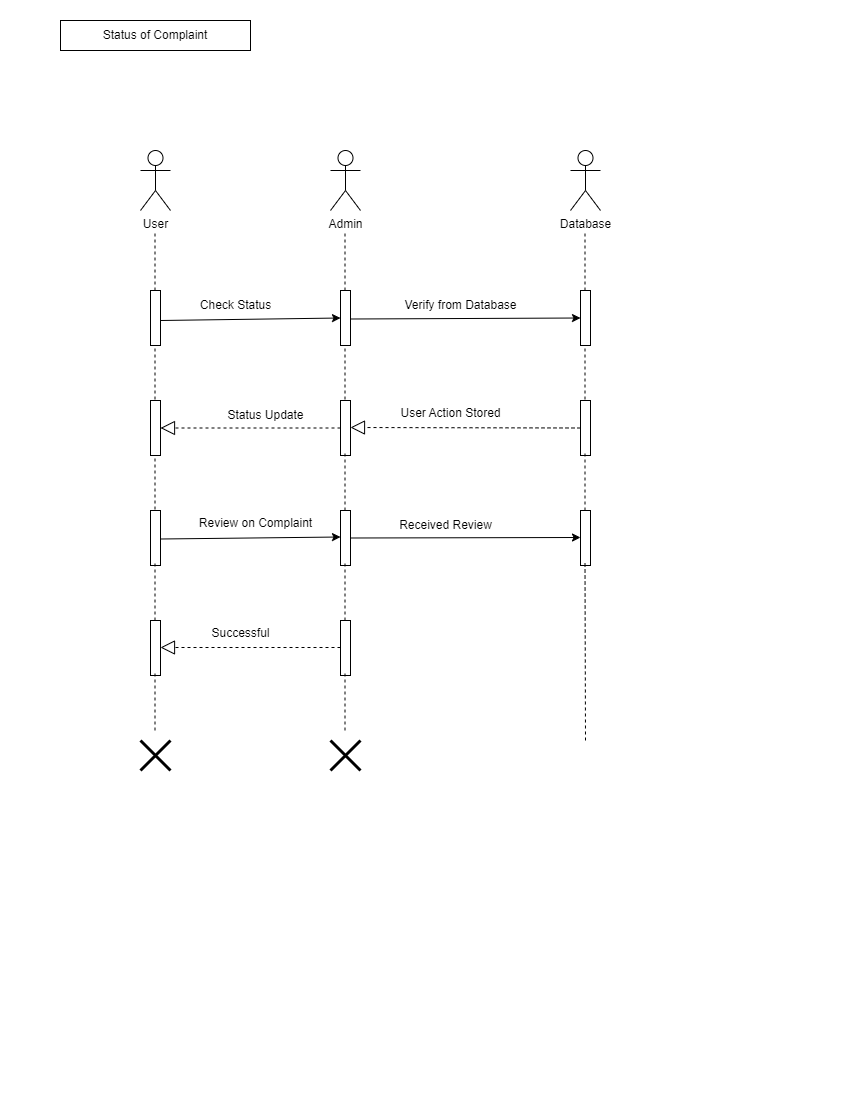

The diagram above was exported from draw.io. Its source (the exported page's mxGraphModel, read from the mxfile embedded in the PNG):
<mxGraphModel dx="880" dy="478" grid="1" gridSize="10" guides="1" tooltips="1" connect="1" arrows="1" fold="1" page="1" pageScale="1" pageWidth="850" pageHeight="1100" math="0" shadow="0">
  <root>
    <mxCell id="0" />
    <mxCell id="1" parent="0" />
    <mxCell id="kV-Hsdfr74JC3kxAGclz-1" value="User" style="shape=umlActor;verticalLabelPosition=bottom;verticalAlign=top;html=1;outlineConnect=0;" vertex="1" parent="1">
      <mxGeometry x="140" y="150" width="30" height="60" as="geometry" />
    </mxCell>
    <mxCell id="kV-Hsdfr74JC3kxAGclz-2" value="" style="endArrow=none;dashed=1;html=1;rounded=0;" edge="1" parent="1">
      <mxGeometry width="50" height="50" relative="1" as="geometry">
        <mxPoint x="154.5" y="290" as="sourcePoint" />
        <mxPoint x="154.5" y="230" as="targetPoint" />
      </mxGeometry>
    </mxCell>
    <mxCell id="kV-Hsdfr74JC3kxAGclz-3" value="" style="rounded=0;whiteSpace=wrap;html=1;direction=south;" vertex="1" parent="1">
      <mxGeometry x="150" y="290" width="10" height="55" as="geometry" />
    </mxCell>
    <mxCell id="kV-Hsdfr74JC3kxAGclz-4" value="" style="endArrow=none;dashed=1;html=1;rounded=0;" edge="1" parent="1">
      <mxGeometry width="50" height="50" relative="1" as="geometry">
        <mxPoint x="154.5" y="405" as="sourcePoint" />
        <mxPoint x="154.5" y="345" as="targetPoint" />
      </mxGeometry>
    </mxCell>
    <mxCell id="kV-Hsdfr74JC3kxAGclz-5" value="" style="rounded=0;whiteSpace=wrap;html=1;direction=south;" vertex="1" parent="1">
      <mxGeometry x="150" y="400" width="10" height="55" as="geometry" />
    </mxCell>
    <mxCell id="kV-Hsdfr74JC3kxAGclz-6" value="" style="endArrow=none;dashed=1;html=1;rounded=0;" edge="1" parent="1">
      <mxGeometry width="50" height="50" relative="1" as="geometry">
        <mxPoint x="154.5" y="515" as="sourcePoint" />
        <mxPoint x="154.5" y="455" as="targetPoint" />
      </mxGeometry>
    </mxCell>
    <mxCell id="kV-Hsdfr74JC3kxAGclz-7" value="" style="rounded=0;whiteSpace=wrap;html=1;direction=south;" vertex="1" parent="1">
      <mxGeometry x="150" y="510" width="10" height="55" as="geometry" />
    </mxCell>
    <mxCell id="kV-Hsdfr74JC3kxAGclz-8" value="" style="endArrow=none;dashed=1;html=1;rounded=0;" edge="1" parent="1">
      <mxGeometry width="50" height="50" relative="1" as="geometry">
        <mxPoint x="154.5" y="620" as="sourcePoint" />
        <mxPoint x="154.5" y="560" as="targetPoint" />
      </mxGeometry>
    </mxCell>
    <mxCell id="kV-Hsdfr74JC3kxAGclz-9" value="" style="rounded=0;whiteSpace=wrap;html=1;direction=south;" vertex="1" parent="1">
      <mxGeometry x="150" y="620" width="10" height="55" as="geometry" />
    </mxCell>
    <mxCell id="kV-Hsdfr74JC3kxAGclz-10" value="" style="endArrow=none;dashed=1;html=1;rounded=0;" edge="1" parent="1">
      <mxGeometry width="50" height="50" relative="1" as="geometry">
        <mxPoint x="154.5" y="730" as="sourcePoint" />
        <mxPoint x="154.5" y="670" as="targetPoint" />
      </mxGeometry>
    </mxCell>
    <mxCell id="kV-Hsdfr74JC3kxAGclz-11" value="" style="shape=umlDestroy;whiteSpace=wrap;html=1;strokeWidth=3;targetShapes=umlLifeline;" vertex="1" parent="1">
      <mxGeometry x="140" y="740" width="30" height="30" as="geometry" />
    </mxCell>
    <mxCell id="kV-Hsdfr74JC3kxAGclz-12" value="Admin" style="shape=umlActor;verticalLabelPosition=bottom;verticalAlign=top;html=1;outlineConnect=0;" vertex="1" parent="1">
      <mxGeometry x="330" y="150" width="30" height="60" as="geometry" />
    </mxCell>
    <mxCell id="kV-Hsdfr74JC3kxAGclz-13" value="" style="endArrow=none;dashed=1;html=1;rounded=0;" edge="1" parent="1">
      <mxGeometry width="50" height="50" relative="1" as="geometry">
        <mxPoint x="344.5" y="290" as="sourcePoint" />
        <mxPoint x="344.5" y="230" as="targetPoint" />
      </mxGeometry>
    </mxCell>
    <mxCell id="kV-Hsdfr74JC3kxAGclz-14" value="" style="rounded=0;whiteSpace=wrap;html=1;direction=south;" vertex="1" parent="1">
      <mxGeometry x="340" y="290" width="10" height="55" as="geometry" />
    </mxCell>
    <mxCell id="kV-Hsdfr74JC3kxAGclz-15" value="" style="endArrow=none;dashed=1;html=1;rounded=0;" edge="1" parent="1">
      <mxGeometry width="50" height="50" relative="1" as="geometry">
        <mxPoint x="344.5" y="405" as="sourcePoint" />
        <mxPoint x="344.5" y="345" as="targetPoint" />
      </mxGeometry>
    </mxCell>
    <mxCell id="kV-Hsdfr74JC3kxAGclz-16" value="" style="rounded=0;whiteSpace=wrap;html=1;direction=south;" vertex="1" parent="1">
      <mxGeometry x="340" y="400" width="10" height="55" as="geometry" />
    </mxCell>
    <mxCell id="kV-Hsdfr74JC3kxAGclz-17" value="" style="endArrow=none;dashed=1;html=1;rounded=0;" edge="1" parent="1">
      <mxGeometry width="50" height="50" relative="1" as="geometry">
        <mxPoint x="344.5" y="510" as="sourcePoint" />
        <mxPoint x="344.5" y="450" as="targetPoint" />
      </mxGeometry>
    </mxCell>
    <mxCell id="kV-Hsdfr74JC3kxAGclz-18" value="" style="rounded=0;whiteSpace=wrap;html=1;direction=south;" vertex="1" parent="1">
      <mxGeometry x="340" y="510" width="10" height="55" as="geometry" />
    </mxCell>
    <mxCell id="kV-Hsdfr74JC3kxAGclz-19" value="" style="endArrow=none;dashed=1;html=1;rounded=0;" edge="1" parent="1">
      <mxGeometry width="50" height="50" relative="1" as="geometry">
        <mxPoint x="344.5" y="620" as="sourcePoint" />
        <mxPoint x="344.5" y="560" as="targetPoint" />
      </mxGeometry>
    </mxCell>
    <mxCell id="kV-Hsdfr74JC3kxAGclz-20" value="" style="rounded=0;whiteSpace=wrap;html=1;direction=south;" vertex="1" parent="1">
      <mxGeometry x="340" y="620" width="10" height="55" as="geometry" />
    </mxCell>
    <mxCell id="kV-Hsdfr74JC3kxAGclz-21" value="" style="endArrow=none;dashed=1;html=1;rounded=0;" edge="1" parent="1">
      <mxGeometry width="50" height="50" relative="1" as="geometry">
        <mxPoint x="344.5" y="730" as="sourcePoint" />
        <mxPoint x="344.5" y="670" as="targetPoint" />
      </mxGeometry>
    </mxCell>
    <mxCell id="kV-Hsdfr74JC3kxAGclz-22" value="" style="shape=umlDestroy;whiteSpace=wrap;html=1;strokeWidth=3;targetShapes=umlLifeline;" vertex="1" parent="1">
      <mxGeometry x="330" y="740" width="30" height="30" as="geometry" />
    </mxCell>
    <mxCell id="kV-Hsdfr74JC3kxAGclz-23" value="Database" style="shape=umlActor;verticalLabelPosition=bottom;verticalAlign=top;html=1;outlineConnect=0;" vertex="1" parent="1">
      <mxGeometry x="570" y="150" width="30" height="60" as="geometry" />
    </mxCell>
    <mxCell id="kV-Hsdfr74JC3kxAGclz-24" value="" style="endArrow=none;dashed=1;html=1;rounded=0;" edge="1" parent="1">
      <mxGeometry width="50" height="50" relative="1" as="geometry">
        <mxPoint x="584.5" y="290" as="sourcePoint" />
        <mxPoint x="584.5" y="230" as="targetPoint" />
      </mxGeometry>
    </mxCell>
    <mxCell id="kV-Hsdfr74JC3kxAGclz-25" value="" style="rounded=0;whiteSpace=wrap;html=1;direction=south;" vertex="1" parent="1">
      <mxGeometry x="580" y="290" width="10" height="55" as="geometry" />
    </mxCell>
    <mxCell id="kV-Hsdfr74JC3kxAGclz-26" value="" style="endArrow=none;dashed=1;html=1;rounded=0;" edge="1" parent="1">
      <mxGeometry width="50" height="50" relative="1" as="geometry">
        <mxPoint x="584.5" y="405" as="sourcePoint" />
        <mxPoint x="584.5" y="345" as="targetPoint" />
      </mxGeometry>
    </mxCell>
    <mxCell id="kV-Hsdfr74JC3kxAGclz-27" value="" style="rounded=0;whiteSpace=wrap;html=1;direction=south;" vertex="1" parent="1">
      <mxGeometry x="580" y="400" width="10" height="55" as="geometry" />
    </mxCell>
    <mxCell id="kV-Hsdfr74JC3kxAGclz-28" value="" style="endArrow=none;dashed=1;html=1;rounded=0;" edge="1" parent="1">
      <mxGeometry width="50" height="50" relative="1" as="geometry">
        <mxPoint x="584.5" y="510" as="sourcePoint" />
        <mxPoint x="584.5" y="450" as="targetPoint" />
      </mxGeometry>
    </mxCell>
    <mxCell id="kV-Hsdfr74JC3kxAGclz-29" value="" style="rounded=0;whiteSpace=wrap;html=1;direction=south;" vertex="1" parent="1">
      <mxGeometry x="580" y="510" width="10" height="55" as="geometry" />
    </mxCell>
    <mxCell id="kV-Hsdfr74JC3kxAGclz-30" value="" style="endArrow=none;dashed=1;html=1;rounded=0;" edge="1" parent="1">
      <mxGeometry width="50" height="50" relative="1" as="geometry">
        <mxPoint x="585" y="740" as="sourcePoint" />
        <mxPoint x="584.5" y="560" as="targetPoint" />
      </mxGeometry>
    </mxCell>
    <mxCell id="kV-Hsdfr74JC3kxAGclz-33" value="" style="endArrow=classic;html=1;rounded=0;entryX=0.5;entryY=1;entryDx=0;entryDy=0;" edge="1" parent="1" target="kV-Hsdfr74JC3kxAGclz-14">
      <mxGeometry width="50" height="50" relative="1" as="geometry">
        <mxPoint x="160" y="320" as="sourcePoint" />
        <mxPoint x="210" y="270" as="targetPoint" />
      </mxGeometry>
    </mxCell>
    <mxCell id="kV-Hsdfr74JC3kxAGclz-34" value="" style="endArrow=classic;html=1;rounded=0;entryX=0.5;entryY=1;entryDx=0;entryDy=0;" edge="1" parent="1">
      <mxGeometry width="50" height="50" relative="1" as="geometry">
        <mxPoint x="160" y="538.5" as="sourcePoint" />
        <mxPoint x="340" y="536.5" as="targetPoint" />
      </mxGeometry>
    </mxCell>
    <mxCell id="kV-Hsdfr74JC3kxAGclz-35" value="" style="endArrow=classic;html=1;rounded=0;entryX=0.5;entryY=1;entryDx=0;entryDy=0;" edge="1" parent="1" target="kV-Hsdfr74JC3kxAGclz-25">
      <mxGeometry width="50" height="50" relative="1" as="geometry">
        <mxPoint x="350" y="318.5" as="sourcePoint" />
        <mxPoint x="530" y="316.5" as="targetPoint" />
      </mxGeometry>
    </mxCell>
    <mxCell id="kV-Hsdfr74JC3kxAGclz-36" value="" style="endArrow=classic;html=1;rounded=0;entryX=0.5;entryY=1;entryDx=0;entryDy=0;" edge="1" parent="1">
      <mxGeometry width="50" height="50" relative="1" as="geometry">
        <mxPoint x="350" y="537.5" as="sourcePoint" />
        <mxPoint x="580" y="537" as="targetPoint" />
      </mxGeometry>
    </mxCell>
    <mxCell id="kV-Hsdfr74JC3kxAGclz-37" value="" style="endArrow=block;dashed=1;endFill=0;endSize=12;html=1;rounded=0;entryX=0.5;entryY=0;entryDx=0;entryDy=0;exitX=0.5;exitY=1;exitDx=0;exitDy=0;" edge="1" parent="1" source="kV-Hsdfr74JC3kxAGclz-16" target="kV-Hsdfr74JC3kxAGclz-5">
      <mxGeometry width="160" relative="1" as="geometry">
        <mxPoint x="370" y="390" as="sourcePoint" />
        <mxPoint x="530" y="390" as="targetPoint" />
      </mxGeometry>
    </mxCell>
    <mxCell id="kV-Hsdfr74JC3kxAGclz-38" value="" style="endArrow=block;dashed=1;endFill=0;endSize=12;html=1;rounded=0;entryX=0.5;entryY=0;entryDx=0;entryDy=0;exitX=0.5;exitY=1;exitDx=0;exitDy=0;" edge="1" parent="1">
      <mxGeometry width="160" relative="1" as="geometry">
        <mxPoint x="340" y="647" as="sourcePoint" />
        <mxPoint x="160" y="647" as="targetPoint" />
      </mxGeometry>
    </mxCell>
    <mxCell id="kV-Hsdfr74JC3kxAGclz-39" value="" style="endArrow=block;dashed=1;endFill=0;endSize=12;html=1;rounded=0;entryX=0.5;entryY=0;entryDx=0;entryDy=0;exitX=0.5;exitY=1;exitDx=0;exitDy=0;" edge="1" parent="1" source="kV-Hsdfr74JC3kxAGclz-27">
      <mxGeometry width="160" relative="1" as="geometry">
        <mxPoint x="530" y="427" as="sourcePoint" />
        <mxPoint x="350" y="427" as="targetPoint" />
      </mxGeometry>
    </mxCell>
    <mxCell id="kV-Hsdfr74JC3kxAGclz-41" value="Check Status" style="text;html=1;align=center;verticalAlign=middle;resizable=0;points=[];autosize=1;strokeColor=none;fillColor=none;" vertex="1" parent="1">
      <mxGeometry x="190" y="290" width="90" height="30" as="geometry" />
    </mxCell>
    <mxCell id="kV-Hsdfr74JC3kxAGclz-42" value="Status Update" style="text;html=1;align=center;verticalAlign=middle;resizable=0;points=[];autosize=1;strokeColor=none;fillColor=none;" vertex="1" parent="1">
      <mxGeometry x="215" y="400" width="100" height="30" as="geometry" />
    </mxCell>
    <mxCell id="kV-Hsdfr74JC3kxAGclz-43" value="Review on Complaint" style="text;html=1;align=center;verticalAlign=middle;resizable=0;points=[];autosize=1;strokeColor=none;fillColor=none;" vertex="1" parent="1">
      <mxGeometry x="185" y="508" width="140" height="30" as="geometry" />
    </mxCell>
    <mxCell id="kV-Hsdfr74JC3kxAGclz-44" value="Successful" style="text;html=1;align=center;verticalAlign=middle;resizable=0;points=[];autosize=1;strokeColor=none;fillColor=none;" vertex="1" parent="1">
      <mxGeometry x="200" y="618" width="80" height="30" as="geometry" />
    </mxCell>
    <mxCell id="kV-Hsdfr74JC3kxAGclz-45" value="Verify from Database" style="text;html=1;align=center;verticalAlign=middle;resizable=0;points=[];autosize=1;strokeColor=none;fillColor=none;" vertex="1" parent="1">
      <mxGeometry x="390" y="290" width="140" height="30" as="geometry" />
    </mxCell>
    <mxCell id="kV-Hsdfr74JC3kxAGclz-46" value="User Action Stored" style="text;html=1;align=center;verticalAlign=middle;resizable=0;points=[];autosize=1;strokeColor=none;fillColor=none;" vertex="1" parent="1">
      <mxGeometry x="390" y="398" width="120" height="30" as="geometry" />
    </mxCell>
    <mxCell id="kV-Hsdfr74JC3kxAGclz-47" value="Received Review" style="text;html=1;align=center;verticalAlign=middle;resizable=0;points=[];autosize=1;strokeColor=none;fillColor=none;" vertex="1" parent="1">
      <mxGeometry x="385" y="510" width="120" height="30" as="geometry" />
    </mxCell>
    <mxCell id="kV-Hsdfr74JC3kxAGclz-49" value="Status of Complaint" style="rounded=0;whiteSpace=wrap;html=1;" vertex="1" parent="1">
      <mxGeometry x="60" y="20" width="190" height="30" as="geometry" />
    </mxCell>
  </root>
</mxGraphModel>